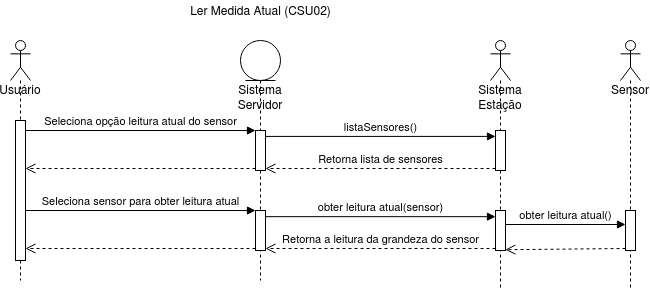

The diagram above was exported from draw.io. Its source (the exported page's mxGraphModel, read from the mxfile embedded in the PNG):
<mxGraphModel dx="821" dy="495" grid="1" gridSize="10" guides="1" tooltips="1" connect="1" arrows="1" fold="1" page="1" pageScale="1" pageWidth="827" pageHeight="1169" math="0" shadow="0">
  <root>
    <mxCell id="0" />
    <mxCell id="1" parent="0" />
    <mxCell id="GYLj3oveu5yHECM8KBPi-6" value="&lt;div&gt;Sistema&lt;/div&gt;&lt;div&gt;Servidor&lt;/div&gt;" style="shape=umlLifeline;participant=umlEntity;perimeter=lifelinePerimeter;whiteSpace=wrap;html=1;container=1;collapsible=0;recursiveResize=0;verticalAlign=top;spacingTop=36;outlineConnect=0;" parent="1" vertex="1">
      <mxGeometry x="350" y="60" width="40" height="240" as="geometry" />
    </mxCell>
    <mxCell id="A4J9N2sJfblBuB3tUC2F-1" value="" style="html=1;points=[];perimeter=orthogonalPerimeter;" parent="GYLj3oveu5yHECM8KBPi-6" vertex="1">
      <mxGeometry x="15" y="90" width="10" height="40" as="geometry" />
    </mxCell>
    <mxCell id="A4J9N2sJfblBuB3tUC2F-7" value="" style="html=1;points=[];perimeter=orthogonalPerimeter;" parent="GYLj3oveu5yHECM8KBPi-6" vertex="1">
      <mxGeometry x="15" y="170" width="10" height="40" as="geometry" />
    </mxCell>
    <mxCell id="GYLj3oveu5yHECM8KBPi-8" value="&lt;div&gt;Usuário&lt;/div&gt;" style="shape=umlLifeline;participant=umlActor;perimeter=lifelinePerimeter;whiteSpace=wrap;html=1;container=1;collapsible=0;recursiveResize=0;verticalAlign=top;spacingTop=36;outlineConnect=0;" parent="1" vertex="1">
      <mxGeometry x="120" y="60" width="20" height="240" as="geometry" />
    </mxCell>
    <mxCell id="feU951mMOJeJPa8tDV0H-4" value="" style="html=1;points=[];perimeter=orthogonalPerimeter;" parent="GYLj3oveu5yHECM8KBPi-8" vertex="1">
      <mxGeometry x="5" y="80" width="10" height="140" as="geometry" />
    </mxCell>
    <mxCell id="GYLj3oveu5yHECM8KBPi-9" value="&lt;div&gt;Sistema&lt;/div&gt;&lt;div&gt;Estação&lt;br&gt;&lt;/div&gt;" style="shape=umlLifeline;participant=umlActor;perimeter=lifelinePerimeter;whiteSpace=wrap;html=1;container=1;collapsible=0;recursiveResize=0;verticalAlign=top;spacingTop=36;outlineConnect=0;" parent="1" vertex="1">
      <mxGeometry x="600" y="60" width="20" height="250" as="geometry" />
    </mxCell>
    <mxCell id="A4J9N2sJfblBuB3tUC2F-4" value="" style="html=1;points=[];perimeter=orthogonalPerimeter;" parent="GYLj3oveu5yHECM8KBPi-9" vertex="1">
      <mxGeometry x="5" y="90" width="10" height="40" as="geometry" />
    </mxCell>
    <mxCell id="A4J9N2sJfblBuB3tUC2F-17" value="" style="html=1;points=[];perimeter=orthogonalPerimeter;" parent="GYLj3oveu5yHECM8KBPi-9" vertex="1">
      <mxGeometry x="5" y="170" width="10" height="40" as="geometry" />
    </mxCell>
    <mxCell id="GYLj3oveu5yHECM8KBPi-22" value="&lt;a href=&quot;https://github.com/PJI29006-classroom/2020-01-estacao-metereologica-estacao-alexandre-andre-e-luiza/blob/master/doc/markdown/descricao-casos-de-uso/sistema-servidor/ler-medida-atual.md&quot;&gt;&lt;font color=&quot;#000000&quot;&gt;Ler Medida Atual (CSU02)&lt;/font&gt;&lt;/a&gt;" style="text;html=1;align=center;verticalAlign=middle;resizable=0;points=[];autosize=1;" parent="1" vertex="1">
      <mxGeometry x="290" y="20" width="160" height="20" as="geometry" />
    </mxCell>
    <mxCell id="GYLj3oveu5yHECM8KBPi-27" value="Sensor" style="shape=umlLifeline;participant=umlActor;perimeter=lifelinePerimeter;whiteSpace=wrap;html=1;container=1;collapsible=0;recursiveResize=0;verticalAlign=top;spacingTop=36;outlineConnect=0;" parent="1" vertex="1">
      <mxGeometry x="730" y="60" width="20" height="250" as="geometry" />
    </mxCell>
    <mxCell id="A4J9N2sJfblBuB3tUC2F-20" value="" style="html=1;points=[];perimeter=orthogonalPerimeter;" parent="GYLj3oveu5yHECM8KBPi-27" vertex="1">
      <mxGeometry x="5" y="170" width="10" height="40" as="geometry" />
    </mxCell>
    <mxCell id="A4J9N2sJfblBuB3tUC2F-2" value="Seleciona opção leitura atual do sensor" style="html=1;verticalAlign=bottom;endArrow=block;entryX=0;entryY=0;" parent="1" source="feU951mMOJeJPa8tDV0H-4" target="A4J9N2sJfblBuB3tUC2F-1" edge="1">
      <mxGeometry relative="1" as="geometry">
        <mxPoint x="150" y="150" as="sourcePoint" />
      </mxGeometry>
    </mxCell>
    <mxCell id="A4J9N2sJfblBuB3tUC2F-3" value="" style="html=1;verticalAlign=bottom;endArrow=open;dashed=1;endSize=8;exitX=0;exitY=0.95;" parent="1" source="A4J9N2sJfblBuB3tUC2F-1" target="feU951mMOJeJPa8tDV0H-4" edge="1">
      <mxGeometry relative="1" as="geometry">
        <mxPoint x="140" y="188" as="targetPoint" />
      </mxGeometry>
    </mxCell>
    <mxCell id="A4J9N2sJfblBuB3tUC2F-5" value="listaSensores()" style="html=1;verticalAlign=bottom;endArrow=block;exitX=0.971;exitY=0.148;exitDx=0;exitDy=0;exitPerimeter=0;" parent="1" source="A4J9N2sJfblBuB3tUC2F-1" target="A4J9N2sJfblBuB3tUC2F-4" edge="1">
      <mxGeometry relative="1" as="geometry">
        <mxPoint x="390" y="330" as="sourcePoint" />
      </mxGeometry>
    </mxCell>
    <mxCell id="A4J9N2sJfblBuB3tUC2F-6" value="Retorna lista de sensores" style="html=1;verticalAlign=bottom;endArrow=open;dashed=1;endSize=8;exitX=0;exitY=0.95;" parent="1" source="A4J9N2sJfblBuB3tUC2F-4" target="A4J9N2sJfblBuB3tUC2F-1" edge="1">
      <mxGeometry relative="1" as="geometry">
        <mxPoint x="370" y="178" as="targetPoint" />
      </mxGeometry>
    </mxCell>
    <mxCell id="A4J9N2sJfblBuB3tUC2F-8" value="Seleciona sensor para obter leitura atual" style="html=1;verticalAlign=bottom;endArrow=block;entryX=0;entryY=0;" parent="1" source="feU951mMOJeJPa8tDV0H-4" target="A4J9N2sJfblBuB3tUC2F-7" edge="1">
      <mxGeometry relative="1" as="geometry">
        <mxPoint x="140" y="230" as="sourcePoint" />
      </mxGeometry>
    </mxCell>
    <mxCell id="A4J9N2sJfblBuB3tUC2F-9" value="" style="html=1;verticalAlign=bottom;endArrow=open;dashed=1;endSize=8;exitX=0;exitY=0.95;" parent="1" source="A4J9N2sJfblBuB3tUC2F-7" target="feU951mMOJeJPa8tDV0H-4" edge="1">
      <mxGeometry relative="1" as="geometry">
        <mxPoint x="140" y="268" as="targetPoint" />
      </mxGeometry>
    </mxCell>
    <mxCell id="A4J9N2sJfblBuB3tUC2F-18" value="obter leitura atual(sensor)" style="html=1;verticalAlign=bottom;endArrow=block;exitX=0.956;exitY=0.154;exitDx=0;exitDy=0;exitPerimeter=0;" parent="1" source="A4J9N2sJfblBuB3tUC2F-7" target="A4J9N2sJfblBuB3tUC2F-17" edge="1">
      <mxGeometry relative="1" as="geometry">
        <mxPoint x="380" y="236" as="sourcePoint" />
      </mxGeometry>
    </mxCell>
    <mxCell id="A4J9N2sJfblBuB3tUC2F-19" value="Retorna a leitura da grandeza do sensor" style="html=1;verticalAlign=bottom;endArrow=open;dashed=1;endSize=8;exitX=0;exitY=0.95;" parent="1" source="A4J9N2sJfblBuB3tUC2F-17" target="A4J9N2sJfblBuB3tUC2F-7" edge="1">
      <mxGeometry relative="1" as="geometry">
        <mxPoint x="535" y="306" as="targetPoint" />
      </mxGeometry>
    </mxCell>
    <mxCell id="A4J9N2sJfblBuB3tUC2F-22" value="" style="html=1;verticalAlign=bottom;endArrow=open;dashed=1;endSize=8;exitX=0;exitY=0.95;entryX=0.981;entryY=0.98;entryDx=0;entryDy=0;entryPerimeter=0;" parent="1" source="A4J9N2sJfblBuB3tUC2F-20" target="A4J9N2sJfblBuB3tUC2F-17" edge="1">
      <mxGeometry relative="1" as="geometry">
        <mxPoint x="620" y="268" as="targetPoint" />
      </mxGeometry>
    </mxCell>
    <mxCell id="A4J9N2sJfblBuB3tUC2F-21" value="obter leitura atual()" style="html=1;verticalAlign=bottom;endArrow=block;exitX=0.971;exitY=0.35;exitDx=0;exitDy=0;exitPerimeter=0;" parent="1" source="A4J9N2sJfblBuB3tUC2F-17" target="A4J9N2sJfblBuB3tUC2F-20" edge="1">
      <mxGeometry relative="1" as="geometry">
        <mxPoint x="660" y="230" as="sourcePoint" />
      </mxGeometry>
    </mxCell>
  </root>
</mxGraphModel>